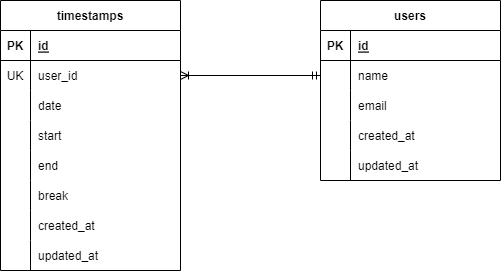

The diagram above was exported from draw.io. Its source (the exported page's mxGraphModel, read from the mxfile embedded in the PNG):
<mxGraphModel dx="1951" dy="563" grid="1" gridSize="10" guides="1" tooltips="1" connect="1" arrows="1" fold="1" page="1" pageScale="1" pageWidth="827" pageHeight="1169" math="0" shadow="0">
  <root>
    <mxCell id="0" />
    <mxCell id="1" parent="0" />
    <mxCell id="25" value="timestamps" style="shape=table;startSize=30;container=1;collapsible=1;childLayout=tableLayout;fixedRows=1;rowLines=0;fontStyle=1;align=center;resizeLast=1;" vertex="1" parent="1">
      <mxGeometry x="-80" y="220" width="180" height="270" as="geometry" />
    </mxCell>
    <mxCell id="26" value="" style="shape=tableRow;horizontal=0;startSize=0;swimlaneHead=0;swimlaneBody=0;fillColor=none;collapsible=0;dropTarget=0;points=[[0,0.5],[1,0.5]];portConstraint=eastwest;top=0;left=0;right=0;bottom=1;" vertex="1" parent="25">
      <mxGeometry y="30" width="180" height="30" as="geometry" />
    </mxCell>
    <mxCell id="27" value="PK" style="shape=partialRectangle;connectable=0;fillColor=none;top=0;left=0;bottom=0;right=0;fontStyle=1;overflow=hidden;" vertex="1" parent="26">
      <mxGeometry width="30" height="30" as="geometry">
        <mxRectangle width="30" height="30" as="alternateBounds" />
      </mxGeometry>
    </mxCell>
    <mxCell id="28" value="id" style="shape=partialRectangle;connectable=0;fillColor=none;top=0;left=0;bottom=0;right=0;align=left;spacingLeft=6;fontStyle=5;overflow=hidden;" vertex="1" parent="26">
      <mxGeometry x="30" width="150" height="30" as="geometry">
        <mxRectangle width="150" height="30" as="alternateBounds" />
      </mxGeometry>
    </mxCell>
    <mxCell id="29" value="" style="shape=tableRow;horizontal=0;startSize=0;swimlaneHead=0;swimlaneBody=0;fillColor=none;collapsible=0;dropTarget=0;points=[[0,0.5],[1,0.5]];portConstraint=eastwest;top=0;left=0;right=0;bottom=0;" vertex="1" parent="25">
      <mxGeometry y="60" width="180" height="30" as="geometry" />
    </mxCell>
    <mxCell id="30" value="UK" style="shape=partialRectangle;connectable=0;fillColor=none;top=0;left=0;bottom=0;right=0;editable=1;overflow=hidden;" vertex="1" parent="29">
      <mxGeometry width="30" height="30" as="geometry">
        <mxRectangle width="30" height="30" as="alternateBounds" />
      </mxGeometry>
    </mxCell>
    <mxCell id="31" value="user_id" style="shape=partialRectangle;connectable=0;fillColor=none;top=0;left=0;bottom=0;right=0;align=left;spacingLeft=6;overflow=hidden;" vertex="1" parent="29">
      <mxGeometry x="30" width="150" height="30" as="geometry">
        <mxRectangle width="150" height="30" as="alternateBounds" />
      </mxGeometry>
    </mxCell>
    <mxCell id="32" value="" style="shape=tableRow;horizontal=0;startSize=0;swimlaneHead=0;swimlaneBody=0;fillColor=none;collapsible=0;dropTarget=0;points=[[0,0.5],[1,0.5]];portConstraint=eastwest;top=0;left=0;right=0;bottom=0;" vertex="1" parent="25">
      <mxGeometry y="90" width="180" height="30" as="geometry" />
    </mxCell>
    <mxCell id="33" value="" style="shape=partialRectangle;connectable=0;fillColor=none;top=0;left=0;bottom=0;right=0;editable=1;overflow=hidden;" vertex="1" parent="32">
      <mxGeometry width="30" height="30" as="geometry">
        <mxRectangle width="30" height="30" as="alternateBounds" />
      </mxGeometry>
    </mxCell>
    <mxCell id="34" value="date" style="shape=partialRectangle;connectable=0;fillColor=none;top=0;left=0;bottom=0;right=0;align=left;spacingLeft=6;overflow=hidden;" vertex="1" parent="32">
      <mxGeometry x="30" width="150" height="30" as="geometry">
        <mxRectangle width="150" height="30" as="alternateBounds" />
      </mxGeometry>
    </mxCell>
    <mxCell id="35" value="" style="shape=tableRow;horizontal=0;startSize=0;swimlaneHead=0;swimlaneBody=0;fillColor=none;collapsible=0;dropTarget=0;points=[[0,0.5],[1,0.5]];portConstraint=eastwest;top=0;left=0;right=0;bottom=0;" vertex="1" parent="25">
      <mxGeometry y="120" width="180" height="30" as="geometry" />
    </mxCell>
    <mxCell id="36" value="" style="shape=partialRectangle;connectable=0;fillColor=none;top=0;left=0;bottom=0;right=0;editable=1;overflow=hidden;" vertex="1" parent="35">
      <mxGeometry width="30" height="30" as="geometry">
        <mxRectangle width="30" height="30" as="alternateBounds" />
      </mxGeometry>
    </mxCell>
    <mxCell id="37" value="start" style="shape=partialRectangle;connectable=0;fillColor=none;top=0;left=0;bottom=0;right=0;align=left;spacingLeft=6;overflow=hidden;" vertex="1" parent="35">
      <mxGeometry x="30" width="150" height="30" as="geometry">
        <mxRectangle width="150" height="30" as="alternateBounds" />
      </mxGeometry>
    </mxCell>
    <mxCell id="67" value="" style="shape=tableRow;horizontal=0;startSize=0;swimlaneHead=0;swimlaneBody=0;fillColor=none;collapsible=0;dropTarget=0;points=[[0,0.5],[1,0.5]];portConstraint=eastwest;top=0;left=0;right=0;bottom=0;" vertex="1" parent="25">
      <mxGeometry y="150" width="180" height="30" as="geometry" />
    </mxCell>
    <mxCell id="68" value="" style="shape=partialRectangle;connectable=0;fillColor=none;top=0;left=0;bottom=0;right=0;editable=1;overflow=hidden;" vertex="1" parent="67">
      <mxGeometry width="30" height="30" as="geometry">
        <mxRectangle width="30" height="30" as="alternateBounds" />
      </mxGeometry>
    </mxCell>
    <mxCell id="69" value="end" style="shape=partialRectangle;connectable=0;fillColor=none;top=0;left=0;bottom=0;right=0;align=left;spacingLeft=6;overflow=hidden;" vertex="1" parent="67">
      <mxGeometry x="30" width="150" height="30" as="geometry">
        <mxRectangle width="150" height="30" as="alternateBounds" />
      </mxGeometry>
    </mxCell>
    <mxCell id="70" value="" style="shape=tableRow;horizontal=0;startSize=0;swimlaneHead=0;swimlaneBody=0;fillColor=none;collapsible=0;dropTarget=0;points=[[0,0.5],[1,0.5]];portConstraint=eastwest;top=0;left=0;right=0;bottom=0;" vertex="1" parent="25">
      <mxGeometry y="180" width="180" height="30" as="geometry" />
    </mxCell>
    <mxCell id="71" value="" style="shape=partialRectangle;connectable=0;fillColor=none;top=0;left=0;bottom=0;right=0;editable=1;overflow=hidden;" vertex="1" parent="70">
      <mxGeometry width="30" height="30" as="geometry">
        <mxRectangle width="30" height="30" as="alternateBounds" />
      </mxGeometry>
    </mxCell>
    <mxCell id="72" value="break" style="shape=partialRectangle;connectable=0;fillColor=none;top=0;left=0;bottom=0;right=0;align=left;spacingLeft=6;overflow=hidden;" vertex="1" parent="70">
      <mxGeometry x="30" width="150" height="30" as="geometry">
        <mxRectangle width="150" height="30" as="alternateBounds" />
      </mxGeometry>
    </mxCell>
    <mxCell id="73" value="" style="shape=tableRow;horizontal=0;startSize=0;swimlaneHead=0;swimlaneBody=0;fillColor=none;collapsible=0;dropTarget=0;points=[[0,0.5],[1,0.5]];portConstraint=eastwest;top=0;left=0;right=0;bottom=0;" vertex="1" parent="25">
      <mxGeometry y="210" width="180" height="30" as="geometry" />
    </mxCell>
    <mxCell id="74" value="" style="shape=partialRectangle;connectable=0;fillColor=none;top=0;left=0;bottom=0;right=0;editable=1;overflow=hidden;" vertex="1" parent="73">
      <mxGeometry width="30" height="30" as="geometry">
        <mxRectangle width="30" height="30" as="alternateBounds" />
      </mxGeometry>
    </mxCell>
    <mxCell id="75" value="created_at" style="shape=partialRectangle;connectable=0;fillColor=none;top=0;left=0;bottom=0;right=0;align=left;spacingLeft=6;overflow=hidden;" vertex="1" parent="73">
      <mxGeometry x="30" width="150" height="30" as="geometry">
        <mxRectangle width="150" height="30" as="alternateBounds" />
      </mxGeometry>
    </mxCell>
    <mxCell id="76" value="" style="shape=tableRow;horizontal=0;startSize=0;swimlaneHead=0;swimlaneBody=0;fillColor=none;collapsible=0;dropTarget=0;points=[[0,0.5],[1,0.5]];portConstraint=eastwest;top=0;left=0;right=0;bottom=0;" vertex="1" parent="25">
      <mxGeometry y="240" width="180" height="30" as="geometry" />
    </mxCell>
    <mxCell id="77" value="" style="shape=partialRectangle;connectable=0;fillColor=none;top=0;left=0;bottom=0;right=0;editable=1;overflow=hidden;" vertex="1" parent="76">
      <mxGeometry width="30" height="30" as="geometry">
        <mxRectangle width="30" height="30" as="alternateBounds" />
      </mxGeometry>
    </mxCell>
    <mxCell id="78" value="updated_at" style="shape=partialRectangle;connectable=0;fillColor=none;top=0;left=0;bottom=0;right=0;align=left;spacingLeft=6;overflow=hidden;" vertex="1" parent="76">
      <mxGeometry x="30" width="150" height="30" as="geometry">
        <mxRectangle width="150" height="30" as="alternateBounds" />
      </mxGeometry>
    </mxCell>
    <mxCell id="38" value="users" style="shape=table;startSize=30;container=1;collapsible=1;childLayout=tableLayout;fixedRows=1;rowLines=0;fontStyle=1;align=center;resizeLast=1;" vertex="1" parent="1">
      <mxGeometry x="240" y="220" width="180" height="180" as="geometry" />
    </mxCell>
    <mxCell id="39" value="" style="shape=tableRow;horizontal=0;startSize=0;swimlaneHead=0;swimlaneBody=0;fillColor=none;collapsible=0;dropTarget=0;points=[[0,0.5],[1,0.5]];portConstraint=eastwest;top=0;left=0;right=0;bottom=1;" vertex="1" parent="38">
      <mxGeometry y="30" width="180" height="30" as="geometry" />
    </mxCell>
    <mxCell id="40" value="PK" style="shape=partialRectangle;connectable=0;fillColor=none;top=0;left=0;bottom=0;right=0;fontStyle=1;overflow=hidden;" vertex="1" parent="39">
      <mxGeometry width="30" height="30" as="geometry">
        <mxRectangle width="30" height="30" as="alternateBounds" />
      </mxGeometry>
    </mxCell>
    <mxCell id="41" value="id" style="shape=partialRectangle;connectable=0;fillColor=none;top=0;left=0;bottom=0;right=0;align=left;spacingLeft=6;fontStyle=5;overflow=hidden;" vertex="1" parent="39">
      <mxGeometry x="30" width="150" height="30" as="geometry">
        <mxRectangle width="150" height="30" as="alternateBounds" />
      </mxGeometry>
    </mxCell>
    <mxCell id="42" value="" style="shape=tableRow;horizontal=0;startSize=0;swimlaneHead=0;swimlaneBody=0;fillColor=none;collapsible=0;dropTarget=0;points=[[0,0.5],[1,0.5]];portConstraint=eastwest;top=0;left=0;right=0;bottom=0;" vertex="1" parent="38">
      <mxGeometry y="60" width="180" height="30" as="geometry" />
    </mxCell>
    <mxCell id="43" value="" style="shape=partialRectangle;connectable=0;fillColor=none;top=0;left=0;bottom=0;right=0;editable=1;overflow=hidden;" vertex="1" parent="42">
      <mxGeometry width="30" height="30" as="geometry">
        <mxRectangle width="30" height="30" as="alternateBounds" />
      </mxGeometry>
    </mxCell>
    <mxCell id="44" value="name" style="shape=partialRectangle;connectable=0;fillColor=none;top=0;left=0;bottom=0;right=0;align=left;spacingLeft=6;overflow=hidden;" vertex="1" parent="42">
      <mxGeometry x="30" width="150" height="30" as="geometry">
        <mxRectangle width="150" height="30" as="alternateBounds" />
      </mxGeometry>
    </mxCell>
    <mxCell id="45" value="" style="shape=tableRow;horizontal=0;startSize=0;swimlaneHead=0;swimlaneBody=0;fillColor=none;collapsible=0;dropTarget=0;points=[[0,0.5],[1,0.5]];portConstraint=eastwest;top=0;left=0;right=0;bottom=0;" vertex="1" parent="38">
      <mxGeometry y="90" width="180" height="30" as="geometry" />
    </mxCell>
    <mxCell id="46" value="" style="shape=partialRectangle;connectable=0;fillColor=none;top=0;left=0;bottom=0;right=0;editable=1;overflow=hidden;" vertex="1" parent="45">
      <mxGeometry width="30" height="30" as="geometry">
        <mxRectangle width="30" height="30" as="alternateBounds" />
      </mxGeometry>
    </mxCell>
    <mxCell id="47" value="email" style="shape=partialRectangle;connectable=0;fillColor=none;top=0;left=0;bottom=0;right=0;align=left;spacingLeft=6;overflow=hidden;" vertex="1" parent="45">
      <mxGeometry x="30" width="150" height="30" as="geometry">
        <mxRectangle width="150" height="30" as="alternateBounds" />
      </mxGeometry>
    </mxCell>
    <mxCell id="48" value="" style="shape=tableRow;horizontal=0;startSize=0;swimlaneHead=0;swimlaneBody=0;fillColor=none;collapsible=0;dropTarget=0;points=[[0,0.5],[1,0.5]];portConstraint=eastwest;top=0;left=0;right=0;bottom=0;" vertex="1" parent="38">
      <mxGeometry y="120" width="180" height="30" as="geometry" />
    </mxCell>
    <mxCell id="49" value="" style="shape=partialRectangle;connectable=0;fillColor=none;top=0;left=0;bottom=0;right=0;editable=1;overflow=hidden;" vertex="1" parent="48">
      <mxGeometry width="30" height="30" as="geometry">
        <mxRectangle width="30" height="30" as="alternateBounds" />
      </mxGeometry>
    </mxCell>
    <mxCell id="50" value="created_at" style="shape=partialRectangle;connectable=0;fillColor=none;top=0;left=0;bottom=0;right=0;align=left;spacingLeft=6;overflow=hidden;" vertex="1" parent="48">
      <mxGeometry x="30" width="150" height="30" as="geometry">
        <mxRectangle width="150" height="30" as="alternateBounds" />
      </mxGeometry>
    </mxCell>
    <mxCell id="51" value="" style="shape=tableRow;horizontal=0;startSize=0;swimlaneHead=0;swimlaneBody=0;fillColor=none;collapsible=0;dropTarget=0;points=[[0,0.5],[1,0.5]];portConstraint=eastwest;top=0;left=0;right=0;bottom=0;" vertex="1" parent="38">
      <mxGeometry y="150" width="180" height="30" as="geometry" />
    </mxCell>
    <mxCell id="52" value="" style="shape=partialRectangle;connectable=0;fillColor=none;top=0;left=0;bottom=0;right=0;editable=1;overflow=hidden;" vertex="1" parent="51">
      <mxGeometry width="30" height="30" as="geometry">
        <mxRectangle width="30" height="30" as="alternateBounds" />
      </mxGeometry>
    </mxCell>
    <mxCell id="53" value="updated_at" style="shape=partialRectangle;connectable=0;fillColor=none;top=0;left=0;bottom=0;right=0;align=left;spacingLeft=6;overflow=hidden;" vertex="1" parent="51">
      <mxGeometry x="30" width="150" height="30" as="geometry">
        <mxRectangle width="150" height="30" as="alternateBounds" />
      </mxGeometry>
    </mxCell>
    <mxCell id="79" style="edgeStyle=none;html=1;exitX=1;exitY=0.5;exitDx=0;exitDy=0;entryX=0;entryY=0.5;entryDx=0;entryDy=0;startArrow=ERoneToMany;startFill=0;endArrow=ERmandOne;endFill=0;" edge="1" parent="1" source="29" target="42">
      <mxGeometry relative="1" as="geometry" />
    </mxCell>
  </root>
</mxGraphModel>